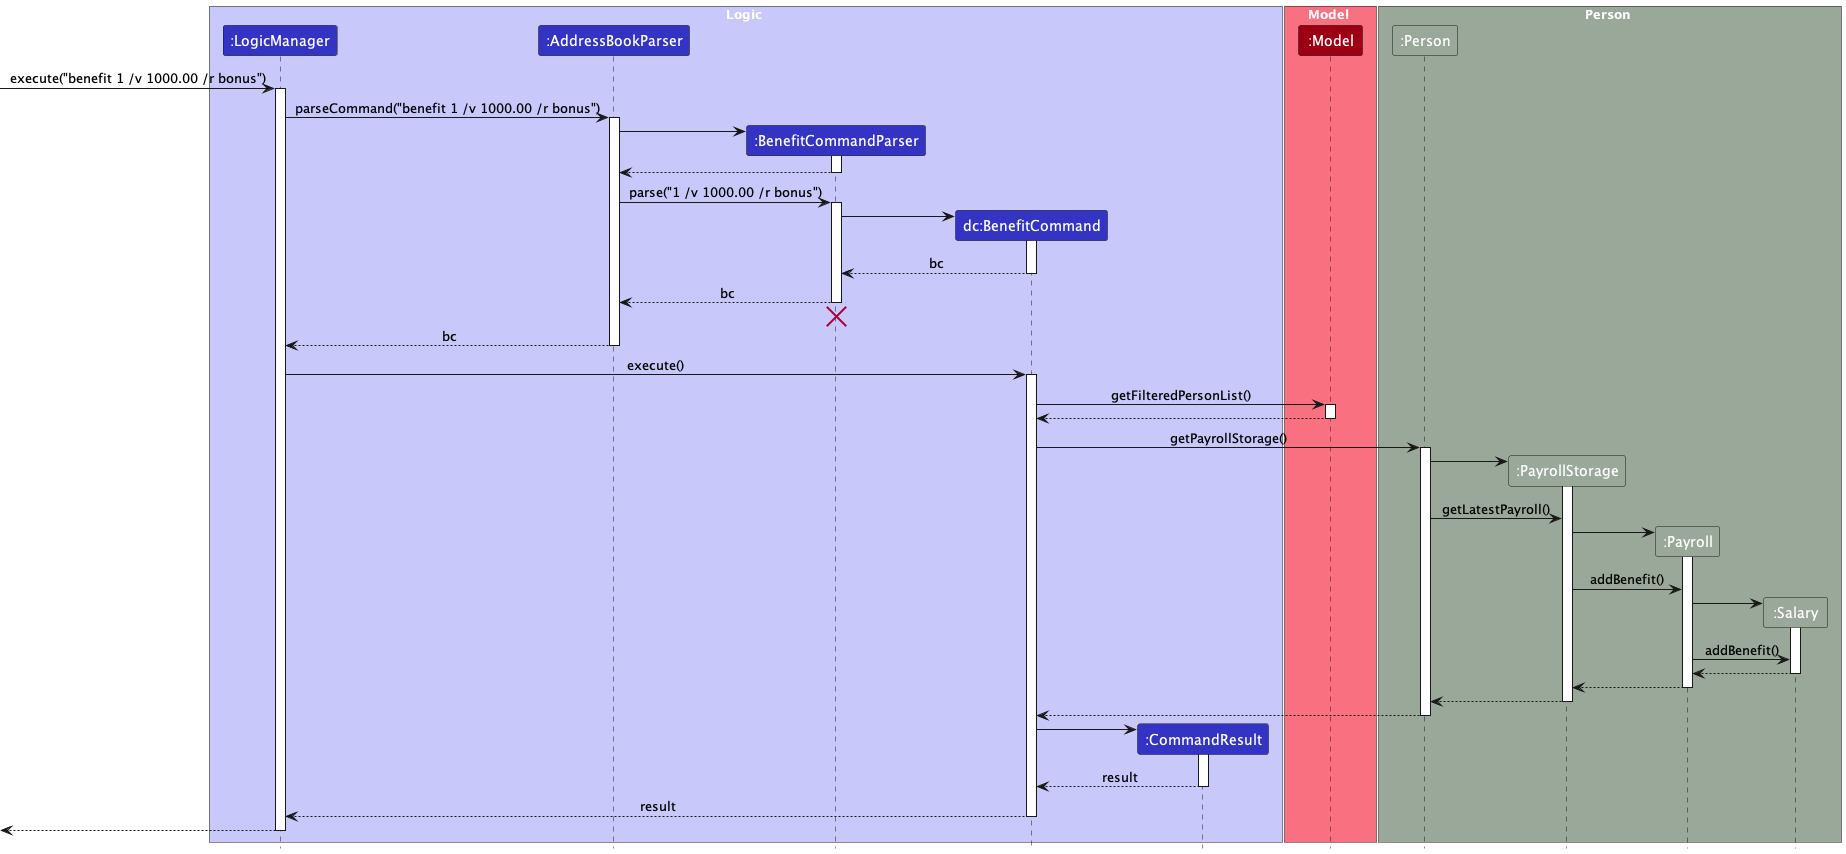

The diagram above was rendered by PlantUML. Its source (embedded in the PNG):
@startuml
!include style.puml
skinparam ArrowFontStyle plain

box Logic LOGIC_COLOR_T1
participant ":LogicManager" as LogicManager LOGIC_COLOR
participant ":AddressBookParser" as AddressBookParser LOGIC_COLOR
participant ":BenefitCommandParser" as BenefitCommandParser LOGIC_COLOR
participant "dc:BenefitCommand" as BenefitCommand LOGIC_COLOR
participant ":CommandResult" as CommandResult LOGIC_COLOR
end box

box Model MODEL_COLOR_T1
participant ":Model" as Model MODEL_COLOR
end box

box Person PERSON_COLOR
participant ":Person" as Person PERSON_COLOR
participant ":PayrollStorage" as PayrollStorage PERSON_COLOR
participant ":Payroll" as Payroll PERSON_COLOR
participant ":Salary" as Salary PERSON_COLOR
end box

[-> LogicManager : execute("benefit 1 /v 1000.00 /r bonus")
activate LogicManager

LogicManager -> AddressBookParser : parseCommand("benefit 1 /v 1000.00 /r bonus")
activate AddressBookParser

create BenefitCommandParser
AddressBookParser -> BenefitCommandParser
activate BenefitCommandParser

BenefitCommandParser --> AddressBookParser
deactivate BenefitCommandParser

AddressBookParser -> BenefitCommandParser : parse("1 /v 1000.00 /r bonus")
activate BenefitCommandParser

create BenefitCommand
BenefitCommandParser -> BenefitCommand
activate BenefitCommand

BenefitCommand --> BenefitCommandParser : bc
deactivate BenefitCommand

BenefitCommandParser --> AddressBookParser : bc
deactivate BenefitCommandParser
'Hidden arrow to position the destroy marker below the end of the activation bar.
BenefitCommandParser -[hidden]-> AddressBookParser
destroy BenefitCommandParser

AddressBookParser --> LogicManager : bc
deactivate AddressBookParser

LogicManager -> BenefitCommand : execute()
activate BenefitCommand

BenefitCommand -> Model : getFilteredPersonList()
activate Model

Model --> BenefitCommand:
deactivate Model

BenefitCommand -> Person : getPayrollStorage()
activate Person
create PayrollStorage
Person -> PayrollStorage
activate PayrollStorage

Person -> PayrollStorage : getLatestPayroll()
create Payroll
PayrollStorage -> Payroll :
activate Payroll

PayrollStorage -> Payroll : addBenefit()
create Salary
Payroll -> Salary :
activate Salary
Payroll -> Salary : addBenefit()
Salary --> Payroll :
deactivate Salary
Payroll --> PayrollStorage :
deactivate Payroll
PayrollStorage --> Person :
deactivate PayrollStorage

Person --> BenefitCommand :
deactivate Person

create CommandResult
BenefitCommand -> CommandResult
activate CommandResult

CommandResult --> BenefitCommand : result
deactivate CommandResult

BenefitCommand --> LogicManager : result
deactivate BenefitCommand

[<--LogicManager
deactivate LogicManager
@enduml